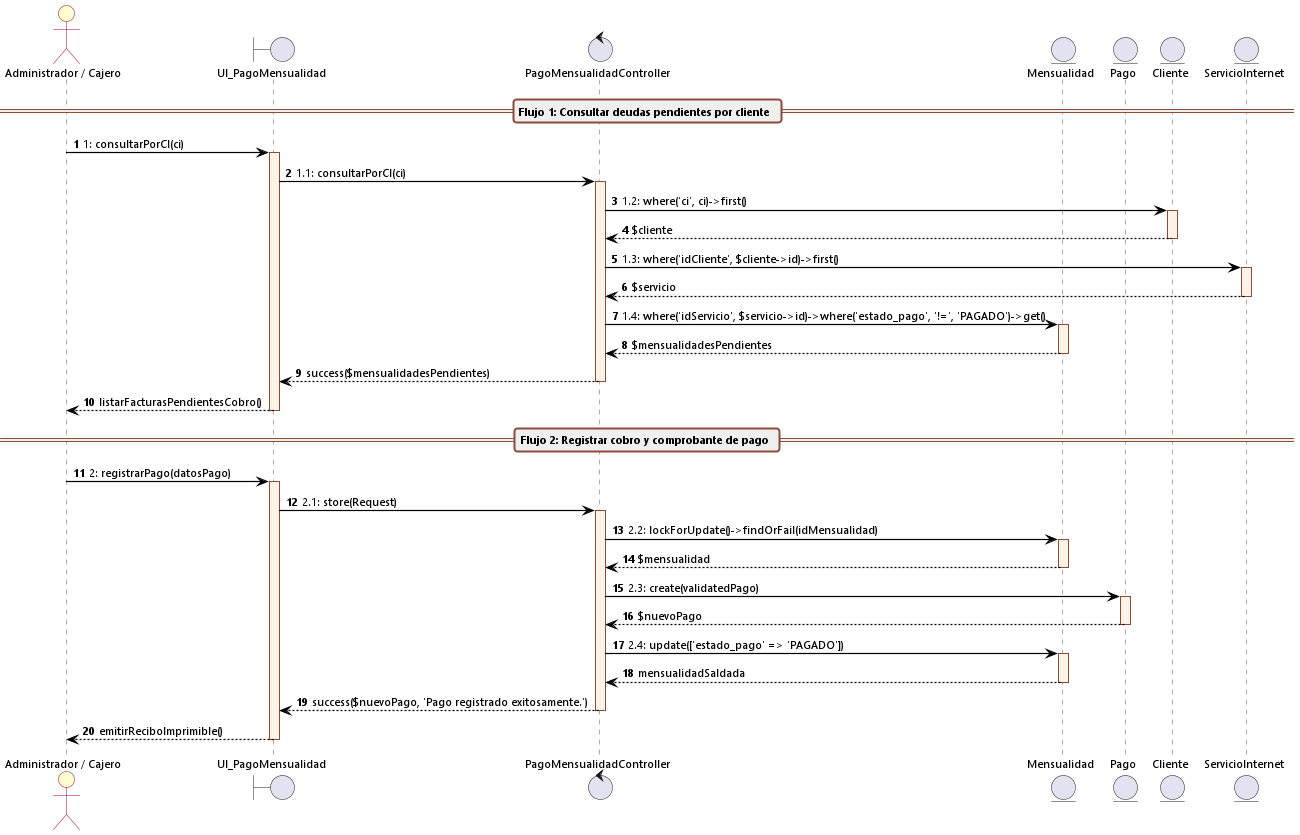

The diagram above was rendered by PlantUML. Its source (embedded in the PNG):
@startuml cu10_secuencia_gestionar_pago_mensualidad
autonumber
skinparam backgroundColor white
skinparam defaultFontName "Segoe UI"
skinparam defaultFontSize 11
skinparam sequenceArrowThickness 1.2
skinparam roundcorner 6

skinparam sequence {
    ArrowColor black
    ActorBorderColor #A80036
    ActorBackgroundColor #FEFECE
    LifeLineBorderColor #8A4B38
    LifeLineBackgroundColor #FFF2E6
    ParticipantBorderColor #8A4B38
    ParticipantBackgroundColor #FFF2E6
    BoxBorderColor #A80036
    BoxBackgroundColor #FAFAFA
    GroupBackgroundColor #F8F9FA
    GroupBorderColor #8A4B38
    DividerBackgroundColor #EFEFEF
    DividerBorderColor #8A4B38
}

actor "Administrador / Cajero" as Cajero
boundary UI_PagoMensualidad
control PagoMensualidadController
entity Mensualidad
entity Pago
entity Cliente
entity ServicioInternet

== Flujo 1: Consultar deudas pendientes por cliente ==

Cajero -> UI_PagoMensualidad: 1: consultarPorCI(ci)
activate UI_PagoMensualidad

UI_PagoMensualidad -> PagoMensualidadController: 1.1: consultarPorCI(ci)
activate PagoMensualidadController

PagoMensualidadController -> Cliente: 1.2: where('ci', ci)->first()
activate Cliente
Cliente --> PagoMensualidadController: $cliente
deactivate Cliente

PagoMensualidadController -> ServicioInternet: 1.3: where('idCliente', $cliente->id)->first()
activate ServicioInternet
ServicioInternet --> PagoMensualidadController: $servicio
deactivate ServicioInternet

PagoMensualidadController -> Mensualidad: 1.4: where('idServicio', $servicio->id)->where('estado_pago', '!=', 'PAGADO')->get()
activate Mensualidad
Mensualidad --> PagoMensualidadController: $mensualidadesPendientes
deactivate Mensualidad

PagoMensualidadController --> UI_PagoMensualidad: success($mensualidadesPendientes)
deactivate PagoMensualidadController

UI_PagoMensualidad --> Cajero: listarFacturasPendientesCobro()
deactivate UI_PagoMensualidad

== Flujo 2: Registrar cobro y comprobante de pago ==

Cajero -> UI_PagoMensualidad: 2: registrarPago(datosPago)
activate UI_PagoMensualidad

UI_PagoMensualidad -> PagoMensualidadController: 2.1: store(Request)
activate PagoMensualidadController

PagoMensualidadController -> Mensualidad: 2.2: lockForUpdate()->findOrFail(idMensualidad)
activate Mensualidad
Mensualidad --> PagoMensualidadController: $mensualidad
deactivate Mensualidad

PagoMensualidadController -> Pago: 2.3: create(validatedPago)
activate Pago
Pago --> PagoMensualidadController: $nuevoPago
deactivate Pago

PagoMensualidadController -> Mensualidad: 2.4: update(['estado_pago' => 'PAGADO'])
activate Mensualidad
Mensualidad --> PagoMensualidadController: mensualidadSaldada
deactivate Mensualidad

PagoMensualidadController --> UI_PagoMensualidad: success($nuevoPago, 'Pago registrado exitosamente.')
deactivate PagoMensualidadController

UI_PagoMensualidad --> Cajero: emitirReciboImprimible()
deactivate UI_PagoMensualidad
@enduml